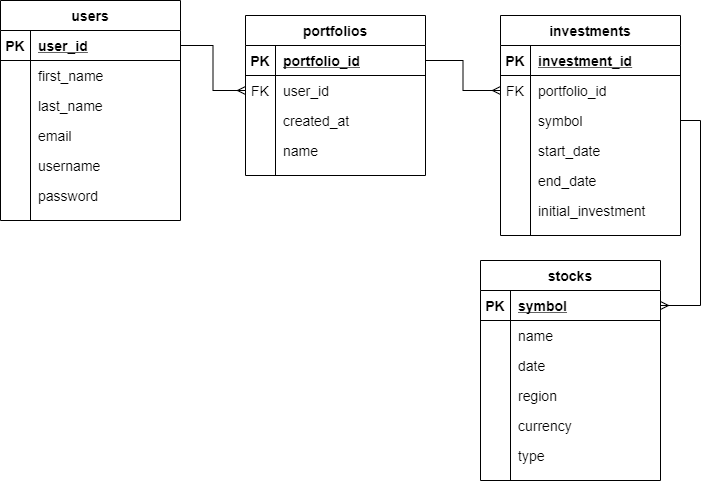

The diagram above was exported from draw.io. Its source (the exported page's mxGraphModel, read from the mxfile embedded in the PNG):
<mxGraphModel dx="1422" dy="762" grid="1" gridSize="10" guides="1" tooltips="1" connect="1" arrows="1" fold="1" page="1" pageScale="1" pageWidth="850" pageHeight="1100" math="0" shadow="0" extFonts="Permanent Marker^https://fonts.googleapis.com/css?family=Permanent+Marker">
  <root>
    <mxCell id="0" />
    <mxCell id="1" parent="0" />
    <mxCell id="WVsJbNbwjZq7qdyYkPNW-1" value="users" style="shape=table;startSize=30;container=1;collapsible=1;childLayout=tableLayout;fixedRows=1;rowLines=0;fontStyle=1;align=center;resizeLast=1;fontSize=14;" parent="1" vertex="1">
      <mxGeometry x="90" y="80" width="180" height="220" as="geometry" />
    </mxCell>
    <mxCell id="WVsJbNbwjZq7qdyYkPNW-2" value="" style="shape=partialRectangle;collapsible=0;dropTarget=0;pointerEvents=0;fillColor=none;top=0;left=0;bottom=1;right=0;points=[[0,0.5],[1,0.5]];portConstraint=eastwest;fontSize=14;" parent="WVsJbNbwjZq7qdyYkPNW-1" vertex="1">
      <mxGeometry y="30" width="180" height="30" as="geometry" />
    </mxCell>
    <mxCell id="WVsJbNbwjZq7qdyYkPNW-3" value="PK" style="shape=partialRectangle;connectable=0;fillColor=none;top=0;left=0;bottom=0;right=0;fontStyle=1;overflow=hidden;fontSize=14;" parent="WVsJbNbwjZq7qdyYkPNW-2" vertex="1">
      <mxGeometry width="30" height="30" as="geometry" />
    </mxCell>
    <mxCell id="WVsJbNbwjZq7qdyYkPNW-4" value="user_id" style="shape=partialRectangle;connectable=0;fillColor=none;top=0;left=0;bottom=0;right=0;align=left;spacingLeft=6;fontStyle=5;overflow=hidden;fontSize=14;" parent="WVsJbNbwjZq7qdyYkPNW-2" vertex="1">
      <mxGeometry x="30" width="150" height="30" as="geometry" />
    </mxCell>
    <mxCell id="WVsJbNbwjZq7qdyYkPNW-5" value="" style="shape=partialRectangle;collapsible=0;dropTarget=0;pointerEvents=0;fillColor=none;top=0;left=0;bottom=0;right=0;points=[[0,0.5],[1,0.5]];portConstraint=eastwest;fontSize=14;" parent="WVsJbNbwjZq7qdyYkPNW-1" vertex="1">
      <mxGeometry y="60" width="180" height="30" as="geometry" />
    </mxCell>
    <mxCell id="WVsJbNbwjZq7qdyYkPNW-6" value="" style="shape=partialRectangle;connectable=0;fillColor=none;top=0;left=0;bottom=0;right=0;editable=1;overflow=hidden;fontSize=14;" parent="WVsJbNbwjZq7qdyYkPNW-5" vertex="1">
      <mxGeometry width="30" height="30" as="geometry" />
    </mxCell>
    <mxCell id="WVsJbNbwjZq7qdyYkPNW-7" value="first_name" style="shape=partialRectangle;connectable=0;fillColor=none;top=0;left=0;bottom=0;right=0;align=left;spacingLeft=6;overflow=hidden;fontSize=14;" parent="WVsJbNbwjZq7qdyYkPNW-5" vertex="1">
      <mxGeometry x="30" width="150" height="30" as="geometry" />
    </mxCell>
    <mxCell id="WVsJbNbwjZq7qdyYkPNW-8" value="" style="shape=partialRectangle;collapsible=0;dropTarget=0;pointerEvents=0;fillColor=none;top=0;left=0;bottom=0;right=0;points=[[0,0.5],[1,0.5]];portConstraint=eastwest;fontSize=14;" parent="WVsJbNbwjZq7qdyYkPNW-1" vertex="1">
      <mxGeometry y="90" width="180" height="30" as="geometry" />
    </mxCell>
    <mxCell id="WVsJbNbwjZq7qdyYkPNW-9" value="" style="shape=partialRectangle;connectable=0;fillColor=none;top=0;left=0;bottom=0;right=0;editable=1;overflow=hidden;fontSize=14;" parent="WVsJbNbwjZq7qdyYkPNW-8" vertex="1">
      <mxGeometry width="30" height="30" as="geometry" />
    </mxCell>
    <mxCell id="WVsJbNbwjZq7qdyYkPNW-10" value="last_name" style="shape=partialRectangle;connectable=0;fillColor=none;top=0;left=0;bottom=0;right=0;align=left;spacingLeft=6;overflow=hidden;fontSize=14;" parent="WVsJbNbwjZq7qdyYkPNW-8" vertex="1">
      <mxGeometry x="30" width="150" height="30" as="geometry" />
    </mxCell>
    <mxCell id="WVsJbNbwjZq7qdyYkPNW-11" value="" style="shape=partialRectangle;collapsible=0;dropTarget=0;pointerEvents=0;fillColor=none;top=0;left=0;bottom=0;right=0;points=[[0,0.5],[1,0.5]];portConstraint=eastwest;fontSize=14;" parent="WVsJbNbwjZq7qdyYkPNW-1" vertex="1">
      <mxGeometry y="120" width="180" height="30" as="geometry" />
    </mxCell>
    <mxCell id="WVsJbNbwjZq7qdyYkPNW-12" value="" style="shape=partialRectangle;connectable=0;fillColor=none;top=0;left=0;bottom=0;right=0;editable=1;overflow=hidden;fontSize=14;" parent="WVsJbNbwjZq7qdyYkPNW-11" vertex="1">
      <mxGeometry width="30" height="30" as="geometry" />
    </mxCell>
    <mxCell id="WVsJbNbwjZq7qdyYkPNW-13" value="email" style="shape=partialRectangle;connectable=0;fillColor=none;top=0;left=0;bottom=0;right=0;align=left;spacingLeft=6;overflow=hidden;fontSize=14;" parent="WVsJbNbwjZq7qdyYkPNW-11" vertex="1">
      <mxGeometry x="30" width="150" height="30" as="geometry" />
    </mxCell>
    <mxCell id="WVsJbNbwjZq7qdyYkPNW-28" value="" style="shape=partialRectangle;collapsible=0;dropTarget=0;pointerEvents=0;fillColor=none;top=0;left=0;bottom=0;right=0;points=[[0,0.5],[1,0.5]];portConstraint=eastwest;fontSize=14;" parent="WVsJbNbwjZq7qdyYkPNW-1" vertex="1">
      <mxGeometry y="150" width="180" height="30" as="geometry" />
    </mxCell>
    <mxCell id="WVsJbNbwjZq7qdyYkPNW-29" value="" style="shape=partialRectangle;connectable=0;fillColor=none;top=0;left=0;bottom=0;right=0;editable=1;overflow=hidden;fontSize=14;" parent="WVsJbNbwjZq7qdyYkPNW-28" vertex="1">
      <mxGeometry width="30" height="30" as="geometry" />
    </mxCell>
    <mxCell id="WVsJbNbwjZq7qdyYkPNW-30" value="username" style="shape=partialRectangle;connectable=0;fillColor=none;top=0;left=0;bottom=0;right=0;align=left;spacingLeft=6;overflow=hidden;fontSize=14;" parent="WVsJbNbwjZq7qdyYkPNW-28" vertex="1">
      <mxGeometry x="30" width="150" height="30" as="geometry" />
    </mxCell>
    <mxCell id="ybqq_3NNFtmuAmc46YPl-7" value="" style="shape=partialRectangle;collapsible=0;dropTarget=0;pointerEvents=0;fillColor=none;top=0;left=0;bottom=0;right=0;points=[[0,0.5],[1,0.5]];portConstraint=eastwest;fontSize=14;" parent="WVsJbNbwjZq7qdyYkPNW-1" vertex="1">
      <mxGeometry y="180" width="180" height="30" as="geometry" />
    </mxCell>
    <mxCell id="ybqq_3NNFtmuAmc46YPl-8" value="" style="shape=partialRectangle;connectable=0;fillColor=none;top=0;left=0;bottom=0;right=0;editable=1;overflow=hidden;fontSize=14;" parent="ybqq_3NNFtmuAmc46YPl-7" vertex="1">
      <mxGeometry width="30" height="30" as="geometry" />
    </mxCell>
    <mxCell id="ybqq_3NNFtmuAmc46YPl-9" value="password" style="shape=partialRectangle;connectable=0;fillColor=none;top=0;left=0;bottom=0;right=0;align=left;spacingLeft=6;overflow=hidden;fontSize=14;" parent="ybqq_3NNFtmuAmc46YPl-7" vertex="1">
      <mxGeometry x="30" width="150" height="30" as="geometry" />
    </mxCell>
    <mxCell id="WVsJbNbwjZq7qdyYkPNW-46" style="edgeStyle=orthogonalEdgeStyle;rounded=0;orthogonalLoop=1;jettySize=auto;html=1;exitX=1;exitY=0.5;exitDx=0;exitDy=0;endArrow=ERmany;endFill=0;" parent="1" source="WVsJbNbwjZq7qdyYkPNW-2" target="WVsJbNbwjZq7qdyYkPNW-19" edge="1">
      <mxGeometry relative="1" as="geometry" />
    </mxCell>
    <mxCell id="WVsJbNbwjZq7qdyYkPNW-15" value="portfolios" style="shape=table;startSize=30;container=1;collapsible=1;childLayout=tableLayout;fixedRows=1;rowLines=0;fontStyle=1;align=center;resizeLast=1;fontSize=14;" parent="1" vertex="1">
      <mxGeometry x="335" y="95" width="180" height="160" as="geometry" />
    </mxCell>
    <mxCell id="WVsJbNbwjZq7qdyYkPNW-16" value="" style="shape=partialRectangle;collapsible=0;dropTarget=0;pointerEvents=0;fillColor=none;top=0;left=0;bottom=1;right=0;points=[[0,0.5],[1,0.5]];portConstraint=eastwest;fontSize=14;" parent="WVsJbNbwjZq7qdyYkPNW-15" vertex="1">
      <mxGeometry y="30" width="180" height="30" as="geometry" />
    </mxCell>
    <mxCell id="WVsJbNbwjZq7qdyYkPNW-17" value="PK" style="shape=partialRectangle;connectable=0;fillColor=none;top=0;left=0;bottom=0;right=0;fontStyle=1;overflow=hidden;fontSize=14;" parent="WVsJbNbwjZq7qdyYkPNW-16" vertex="1">
      <mxGeometry width="30" height="30" as="geometry" />
    </mxCell>
    <mxCell id="WVsJbNbwjZq7qdyYkPNW-18" value="portfolio_id" style="shape=partialRectangle;connectable=0;fillColor=none;top=0;left=0;bottom=0;right=0;align=left;spacingLeft=6;fontStyle=5;overflow=hidden;fontSize=14;" parent="WVsJbNbwjZq7qdyYkPNW-16" vertex="1">
      <mxGeometry x="30" width="150" height="30" as="geometry" />
    </mxCell>
    <mxCell id="WVsJbNbwjZq7qdyYkPNW-19" value="" style="shape=partialRectangle;collapsible=0;dropTarget=0;pointerEvents=0;fillColor=none;top=0;left=0;bottom=0;right=0;points=[[0,0.5],[1,0.5]];portConstraint=eastwest;fontSize=14;" parent="WVsJbNbwjZq7qdyYkPNW-15" vertex="1">
      <mxGeometry y="60" width="180" height="30" as="geometry" />
    </mxCell>
    <mxCell id="WVsJbNbwjZq7qdyYkPNW-20" value="FK" style="shape=partialRectangle;connectable=0;fillColor=none;top=0;left=0;bottom=0;right=0;editable=1;overflow=hidden;fontSize=14;" parent="WVsJbNbwjZq7qdyYkPNW-19" vertex="1">
      <mxGeometry width="30" height="30" as="geometry" />
    </mxCell>
    <mxCell id="WVsJbNbwjZq7qdyYkPNW-21" value="user_id" style="shape=partialRectangle;connectable=0;fillColor=none;top=0;left=0;bottom=0;right=0;align=left;spacingLeft=6;overflow=hidden;fontSize=14;" parent="WVsJbNbwjZq7qdyYkPNW-19" vertex="1">
      <mxGeometry x="30" width="150" height="30" as="geometry" />
    </mxCell>
    <mxCell id="WVsJbNbwjZq7qdyYkPNW-22" value="" style="shape=partialRectangle;collapsible=0;dropTarget=0;pointerEvents=0;fillColor=none;top=0;left=0;bottom=0;right=0;points=[[0,0.5],[1,0.5]];portConstraint=eastwest;fontSize=14;" parent="WVsJbNbwjZq7qdyYkPNW-15" vertex="1">
      <mxGeometry y="90" width="180" height="30" as="geometry" />
    </mxCell>
    <mxCell id="WVsJbNbwjZq7qdyYkPNW-23" value="" style="shape=partialRectangle;connectable=0;fillColor=none;top=0;left=0;bottom=0;right=0;editable=1;overflow=hidden;fontSize=14;" parent="WVsJbNbwjZq7qdyYkPNW-22" vertex="1">
      <mxGeometry width="30" height="30" as="geometry" />
    </mxCell>
    <mxCell id="WVsJbNbwjZq7qdyYkPNW-24" value="created_at" style="shape=partialRectangle;connectable=0;fillColor=none;top=0;left=0;bottom=0;right=0;align=left;spacingLeft=6;overflow=hidden;fontSize=14;" parent="WVsJbNbwjZq7qdyYkPNW-22" vertex="1">
      <mxGeometry x="30" width="150" height="30" as="geometry" />
    </mxCell>
    <mxCell id="ybqq_3NNFtmuAmc46YPl-1" value="" style="shape=partialRectangle;collapsible=0;dropTarget=0;pointerEvents=0;fillColor=none;top=0;left=0;bottom=0;right=0;points=[[0,0.5],[1,0.5]];portConstraint=eastwest;fontSize=14;" parent="WVsJbNbwjZq7qdyYkPNW-15" vertex="1">
      <mxGeometry y="120" width="180" height="30" as="geometry" />
    </mxCell>
    <mxCell id="ybqq_3NNFtmuAmc46YPl-2" value="" style="shape=partialRectangle;connectable=0;fillColor=none;top=0;left=0;bottom=0;right=0;editable=1;overflow=hidden;fontSize=14;" parent="ybqq_3NNFtmuAmc46YPl-1" vertex="1">
      <mxGeometry width="30" height="30" as="geometry" />
    </mxCell>
    <mxCell id="ybqq_3NNFtmuAmc46YPl-3" value="name" style="shape=partialRectangle;connectable=0;fillColor=none;top=0;left=0;bottom=0;right=0;align=left;spacingLeft=6;overflow=hidden;fontSize=14;" parent="ybqq_3NNFtmuAmc46YPl-1" vertex="1">
      <mxGeometry x="30" width="150" height="30" as="geometry" />
    </mxCell>
    <mxCell id="WVsJbNbwjZq7qdyYkPNW-32" value="investments" style="shape=table;startSize=30;container=1;collapsible=1;childLayout=tableLayout;fixedRows=1;rowLines=0;fontStyle=1;align=center;resizeLast=1;fontSize=14;" parent="1" vertex="1">
      <mxGeometry x="590" y="95" width="180" height="220" as="geometry" />
    </mxCell>
    <mxCell id="WVsJbNbwjZq7qdyYkPNW-33" value="" style="shape=partialRectangle;collapsible=0;dropTarget=0;pointerEvents=0;fillColor=none;top=0;left=0;bottom=1;right=0;points=[[0,0.5],[1,0.5]];portConstraint=eastwest;fontSize=14;" parent="WVsJbNbwjZq7qdyYkPNW-32" vertex="1">
      <mxGeometry y="30" width="180" height="30" as="geometry" />
    </mxCell>
    <mxCell id="WVsJbNbwjZq7qdyYkPNW-34" value="PK" style="shape=partialRectangle;connectable=0;fillColor=none;top=0;left=0;bottom=0;right=0;fontStyle=1;overflow=hidden;fontSize=14;" parent="WVsJbNbwjZq7qdyYkPNW-33" vertex="1">
      <mxGeometry width="30" height="30" as="geometry" />
    </mxCell>
    <mxCell id="WVsJbNbwjZq7qdyYkPNW-35" value="investment_id" style="shape=partialRectangle;connectable=0;fillColor=none;top=0;left=0;bottom=0;right=0;align=left;spacingLeft=6;fontStyle=5;overflow=hidden;fontSize=14;" parent="WVsJbNbwjZq7qdyYkPNW-33" vertex="1">
      <mxGeometry x="30" width="150" height="30" as="geometry" />
    </mxCell>
    <mxCell id="WVsJbNbwjZq7qdyYkPNW-36" value="" style="shape=partialRectangle;collapsible=0;dropTarget=0;pointerEvents=0;fillColor=none;top=0;left=0;bottom=0;right=0;points=[[0,0.5],[1,0.5]];portConstraint=eastwest;fontSize=14;" parent="WVsJbNbwjZq7qdyYkPNW-32" vertex="1">
      <mxGeometry y="60" width="180" height="30" as="geometry" />
    </mxCell>
    <mxCell id="WVsJbNbwjZq7qdyYkPNW-37" value="FK" style="shape=partialRectangle;connectable=0;fillColor=none;top=0;left=0;bottom=0;right=0;editable=1;overflow=hidden;fontSize=14;" parent="WVsJbNbwjZq7qdyYkPNW-36" vertex="1">
      <mxGeometry width="30" height="30" as="geometry" />
    </mxCell>
    <mxCell id="WVsJbNbwjZq7qdyYkPNW-38" value="portfolio_id" style="shape=partialRectangle;connectable=0;fillColor=none;top=0;left=0;bottom=0;right=0;align=left;spacingLeft=6;overflow=hidden;fontSize=14;" parent="WVsJbNbwjZq7qdyYkPNW-36" vertex="1">
      <mxGeometry x="30" width="150" height="30" as="geometry" />
    </mxCell>
    <mxCell id="WVsJbNbwjZq7qdyYkPNW-39" value="" style="shape=partialRectangle;collapsible=0;dropTarget=0;pointerEvents=0;fillColor=none;top=0;left=0;bottom=0;right=0;points=[[0,0.5],[1,0.5]];portConstraint=eastwest;fontSize=14;" parent="WVsJbNbwjZq7qdyYkPNW-32" vertex="1">
      <mxGeometry y="90" width="180" height="30" as="geometry" />
    </mxCell>
    <mxCell id="WVsJbNbwjZq7qdyYkPNW-40" value="" style="shape=partialRectangle;connectable=0;fillColor=none;top=0;left=0;bottom=0;right=0;editable=1;overflow=hidden;fontSize=14;" parent="WVsJbNbwjZq7qdyYkPNW-39" vertex="1">
      <mxGeometry width="30" height="30" as="geometry" />
    </mxCell>
    <mxCell id="WVsJbNbwjZq7qdyYkPNW-41" value="symbol" style="shape=partialRectangle;connectable=0;fillColor=none;top=0;left=0;bottom=0;right=0;align=left;spacingLeft=6;overflow=hidden;fontSize=14;" parent="WVsJbNbwjZq7qdyYkPNW-39" vertex="1">
      <mxGeometry x="30" width="150" height="30" as="geometry" />
    </mxCell>
    <mxCell id="WVsJbNbwjZq7qdyYkPNW-42" value="" style="shape=partialRectangle;collapsible=0;dropTarget=0;pointerEvents=0;fillColor=none;top=0;left=0;bottom=0;right=0;points=[[0,0.5],[1,0.5]];portConstraint=eastwest;fontSize=14;" parent="WVsJbNbwjZq7qdyYkPNW-32" vertex="1">
      <mxGeometry y="120" width="180" height="30" as="geometry" />
    </mxCell>
    <mxCell id="WVsJbNbwjZq7qdyYkPNW-43" value="" style="shape=partialRectangle;connectable=0;fillColor=none;top=0;left=0;bottom=0;right=0;editable=1;overflow=hidden;fontSize=14;" parent="WVsJbNbwjZq7qdyYkPNW-42" vertex="1">
      <mxGeometry width="30" height="30" as="geometry" />
    </mxCell>
    <mxCell id="WVsJbNbwjZq7qdyYkPNW-44" value="start_date" style="shape=partialRectangle;connectable=0;fillColor=none;top=0;left=0;bottom=0;right=0;align=left;spacingLeft=6;overflow=hidden;fontSize=14;" parent="WVsJbNbwjZq7qdyYkPNW-42" vertex="1">
      <mxGeometry x="30" width="150" height="30" as="geometry" />
    </mxCell>
    <mxCell id="WVsJbNbwjZq7qdyYkPNW-62" value="" style="shape=partialRectangle;collapsible=0;dropTarget=0;pointerEvents=0;fillColor=none;top=0;left=0;bottom=0;right=0;points=[[0,0.5],[1,0.5]];portConstraint=eastwest;fontSize=14;" parent="WVsJbNbwjZq7qdyYkPNW-32" vertex="1">
      <mxGeometry y="150" width="180" height="30" as="geometry" />
    </mxCell>
    <mxCell id="WVsJbNbwjZq7qdyYkPNW-63" value="" style="shape=partialRectangle;connectable=0;fillColor=none;top=0;left=0;bottom=0;right=0;editable=1;overflow=hidden;fontSize=14;" parent="WVsJbNbwjZq7qdyYkPNW-62" vertex="1">
      <mxGeometry width="30" height="30" as="geometry" />
    </mxCell>
    <mxCell id="WVsJbNbwjZq7qdyYkPNW-64" value="end_date" style="shape=partialRectangle;connectable=0;fillColor=none;top=0;left=0;bottom=0;right=0;align=left;spacingLeft=6;overflow=hidden;fontSize=14;" parent="WVsJbNbwjZq7qdyYkPNW-62" vertex="1">
      <mxGeometry x="30" width="150" height="30" as="geometry" />
    </mxCell>
    <mxCell id="ybqq_3NNFtmuAmc46YPl-4" value="" style="shape=partialRectangle;collapsible=0;dropTarget=0;pointerEvents=0;fillColor=none;top=0;left=0;bottom=0;right=0;points=[[0,0.5],[1,0.5]];portConstraint=eastwest;fontSize=14;" parent="WVsJbNbwjZq7qdyYkPNW-32" vertex="1">
      <mxGeometry y="180" width="180" height="30" as="geometry" />
    </mxCell>
    <mxCell id="ybqq_3NNFtmuAmc46YPl-5" value="" style="shape=partialRectangle;connectable=0;fillColor=none;top=0;left=0;bottom=0;right=0;editable=1;overflow=hidden;fontSize=14;" parent="ybqq_3NNFtmuAmc46YPl-4" vertex="1">
      <mxGeometry width="30" height="30" as="geometry" />
    </mxCell>
    <mxCell id="ybqq_3NNFtmuAmc46YPl-6" value="initial_investment" style="shape=partialRectangle;connectable=0;fillColor=none;top=0;left=0;bottom=0;right=0;align=left;spacingLeft=6;overflow=hidden;fontSize=14;" parent="ybqq_3NNFtmuAmc46YPl-4" vertex="1">
      <mxGeometry x="30" width="150" height="30" as="geometry" />
    </mxCell>
    <mxCell id="WVsJbNbwjZq7qdyYkPNW-48" style="edgeStyle=orthogonalEdgeStyle;rounded=0;orthogonalLoop=1;jettySize=auto;html=1;entryX=0;entryY=0.5;entryDx=0;entryDy=0;endArrow=ERmany;endFill=0;" parent="1" source="WVsJbNbwjZq7qdyYkPNW-16" target="WVsJbNbwjZq7qdyYkPNW-36" edge="1">
      <mxGeometry relative="1" as="geometry" />
    </mxCell>
    <mxCell id="ybqq_3NNFtmuAmc46YPl-26" style="edgeStyle=orthogonalEdgeStyle;rounded=0;orthogonalLoop=1;jettySize=auto;html=1;exitX=1;exitY=0.5;exitDx=0;exitDy=0;entryX=1;entryY=0.5;entryDx=0;entryDy=0;fontSize=14;endArrow=ERmany;endFill=0;" parent="1" source="WVsJbNbwjZq7qdyYkPNW-39" target="ybqq_3NNFtmuAmc46YPl-11" edge="1">
      <mxGeometry relative="1" as="geometry" />
    </mxCell>
    <mxCell id="ybqq_3NNFtmuAmc46YPl-10" value="stocks" style="shape=table;startSize=30;container=1;collapsible=1;childLayout=tableLayout;fixedRows=1;rowLines=0;fontStyle=1;align=center;resizeLast=1;fontSize=14;" parent="1" vertex="1">
      <mxGeometry x="570" y="340" width="180" height="220" as="geometry" />
    </mxCell>
    <mxCell id="ybqq_3NNFtmuAmc46YPl-11" value="" style="shape=partialRectangle;collapsible=0;dropTarget=0;pointerEvents=0;fillColor=none;top=0;left=0;bottom=1;right=0;points=[[0,0.5],[1,0.5]];portConstraint=eastwest;fontSize=14;" parent="ybqq_3NNFtmuAmc46YPl-10" vertex="1">
      <mxGeometry y="30" width="180" height="30" as="geometry" />
    </mxCell>
    <mxCell id="ybqq_3NNFtmuAmc46YPl-12" value="PK" style="shape=partialRectangle;connectable=0;fillColor=none;top=0;left=0;bottom=0;right=0;fontStyle=1;overflow=hidden;fontSize=14;" parent="ybqq_3NNFtmuAmc46YPl-11" vertex="1">
      <mxGeometry width="30" height="30" as="geometry" />
    </mxCell>
    <mxCell id="ybqq_3NNFtmuAmc46YPl-13" value="symbol" style="shape=partialRectangle;connectable=0;fillColor=none;top=0;left=0;bottom=0;right=0;align=left;spacingLeft=6;fontStyle=5;overflow=hidden;fontSize=14;" parent="ybqq_3NNFtmuAmc46YPl-11" vertex="1">
      <mxGeometry x="30" width="150" height="30" as="geometry" />
    </mxCell>
    <mxCell id="ybqq_3NNFtmuAmc46YPl-14" value="" style="shape=partialRectangle;collapsible=0;dropTarget=0;pointerEvents=0;fillColor=none;top=0;left=0;bottom=0;right=0;points=[[0,0.5],[1,0.5]];portConstraint=eastwest;fontSize=14;" parent="ybqq_3NNFtmuAmc46YPl-10" vertex="1">
      <mxGeometry y="60" width="180" height="30" as="geometry" />
    </mxCell>
    <mxCell id="ybqq_3NNFtmuAmc46YPl-15" value="" style="shape=partialRectangle;connectable=0;fillColor=none;top=0;left=0;bottom=0;right=0;editable=1;overflow=hidden;fontSize=14;" parent="ybqq_3NNFtmuAmc46YPl-14" vertex="1">
      <mxGeometry width="30" height="30" as="geometry" />
    </mxCell>
    <mxCell id="ybqq_3NNFtmuAmc46YPl-16" value="name" style="shape=partialRectangle;connectable=0;fillColor=none;top=0;left=0;bottom=0;right=0;align=left;spacingLeft=6;overflow=hidden;fontSize=14;" parent="ybqq_3NNFtmuAmc46YPl-14" vertex="1">
      <mxGeometry x="30" width="150" height="30" as="geometry" />
    </mxCell>
    <mxCell id="ybqq_3NNFtmuAmc46YPl-17" value="" style="shape=partialRectangle;collapsible=0;dropTarget=0;pointerEvents=0;fillColor=none;top=0;left=0;bottom=0;right=0;points=[[0,0.5],[1,0.5]];portConstraint=eastwest;fontSize=14;" parent="ybqq_3NNFtmuAmc46YPl-10" vertex="1">
      <mxGeometry y="90" width="180" height="30" as="geometry" />
    </mxCell>
    <mxCell id="ybqq_3NNFtmuAmc46YPl-18" value="" style="shape=partialRectangle;connectable=0;fillColor=none;top=0;left=0;bottom=0;right=0;editable=1;overflow=hidden;fontSize=14;" parent="ybqq_3NNFtmuAmc46YPl-17" vertex="1">
      <mxGeometry width="30" height="30" as="geometry" />
    </mxCell>
    <mxCell id="ybqq_3NNFtmuAmc46YPl-19" value="date" style="shape=partialRectangle;connectable=0;fillColor=none;top=0;left=0;bottom=0;right=0;align=left;spacingLeft=6;overflow=hidden;fontSize=14;" parent="ybqq_3NNFtmuAmc46YPl-17" vertex="1">
      <mxGeometry x="30" width="150" height="30" as="geometry" />
    </mxCell>
    <mxCell id="ybqq_3NNFtmuAmc46YPl-20" value="" style="shape=partialRectangle;collapsible=0;dropTarget=0;pointerEvents=0;fillColor=none;top=0;left=0;bottom=0;right=0;points=[[0,0.5],[1,0.5]];portConstraint=eastwest;fontSize=14;" parent="ybqq_3NNFtmuAmc46YPl-10" vertex="1">
      <mxGeometry y="120" width="180" height="30" as="geometry" />
    </mxCell>
    <mxCell id="ybqq_3NNFtmuAmc46YPl-21" value="" style="shape=partialRectangle;connectable=0;fillColor=none;top=0;left=0;bottom=0;right=0;editable=1;overflow=hidden;fontSize=14;" parent="ybqq_3NNFtmuAmc46YPl-20" vertex="1">
      <mxGeometry width="30" height="30" as="geometry" />
    </mxCell>
    <mxCell id="ybqq_3NNFtmuAmc46YPl-22" value="region" style="shape=partialRectangle;connectable=0;fillColor=none;top=0;left=0;bottom=0;right=0;align=left;spacingLeft=6;overflow=hidden;fontSize=14;" parent="ybqq_3NNFtmuAmc46YPl-20" vertex="1">
      <mxGeometry x="30" width="150" height="30" as="geometry" />
    </mxCell>
    <mxCell id="ybqq_3NNFtmuAmc46YPl-23" value="" style="shape=partialRectangle;collapsible=0;dropTarget=0;pointerEvents=0;fillColor=none;top=0;left=0;bottom=0;right=0;points=[[0,0.5],[1,0.5]];portConstraint=eastwest;fontSize=14;" parent="ybqq_3NNFtmuAmc46YPl-10" vertex="1">
      <mxGeometry y="150" width="180" height="30" as="geometry" />
    </mxCell>
    <mxCell id="ybqq_3NNFtmuAmc46YPl-24" value="" style="shape=partialRectangle;connectable=0;fillColor=none;top=0;left=0;bottom=0;right=0;editable=1;overflow=hidden;fontSize=14;" parent="ybqq_3NNFtmuAmc46YPl-23" vertex="1">
      <mxGeometry width="30" height="30" as="geometry" />
    </mxCell>
    <mxCell id="ybqq_3NNFtmuAmc46YPl-25" value="currency" style="shape=partialRectangle;connectable=0;fillColor=none;top=0;left=0;bottom=0;right=0;align=left;spacingLeft=6;overflow=hidden;fontSize=14;" parent="ybqq_3NNFtmuAmc46YPl-23" vertex="1">
      <mxGeometry x="30" width="150" height="30" as="geometry" />
    </mxCell>
    <mxCell id="zRap_odMvxbfDXxFLdyT-1" value="" style="shape=partialRectangle;collapsible=0;dropTarget=0;pointerEvents=0;fillColor=none;top=0;left=0;bottom=0;right=0;points=[[0,0.5],[1,0.5]];portConstraint=eastwest;fontSize=14;" vertex="1" parent="ybqq_3NNFtmuAmc46YPl-10">
      <mxGeometry y="180" width="180" height="30" as="geometry" />
    </mxCell>
    <mxCell id="zRap_odMvxbfDXxFLdyT-2" value="" style="shape=partialRectangle;connectable=0;fillColor=none;top=0;left=0;bottom=0;right=0;editable=1;overflow=hidden;fontSize=14;" vertex="1" parent="zRap_odMvxbfDXxFLdyT-1">
      <mxGeometry width="30" height="30" as="geometry" />
    </mxCell>
    <mxCell id="zRap_odMvxbfDXxFLdyT-3" value="type" style="shape=partialRectangle;connectable=0;fillColor=none;top=0;left=0;bottom=0;right=0;align=left;spacingLeft=6;overflow=hidden;fontSize=14;" vertex="1" parent="zRap_odMvxbfDXxFLdyT-1">
      <mxGeometry x="30" width="150" height="30" as="geometry" />
    </mxCell>
  </root>
</mxGraphModel>